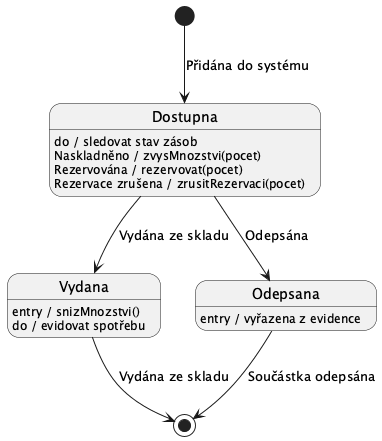

The diagram above was rendered by PlantUML. Its source (embedded in the PNG):
@startuml
top to bottom direction


[*] --> Dostupna : Přidána do systému

Dostupna : do / sledovat stav zásob
Dostupna : Naskladněno / zvysMnozstvi(pocet)
Dostupna : Rezervována / rezervovat(pocet)
Dostupna : Rezervace zrušena / zrusitRezervaci(pocet)
Dostupna --> Vydana : Vydána ze skladu
Dostupna --> Odepsana : Odepsána

Vydana : entry / snizMnozstvi()
Vydana : do / evidovat spotřebu
Vydana --> [*] : Vydána ze skladu

Odepsana : entry / vyřazena z evidence
Odepsana --> [*] : Součástka odepsána

@enduml